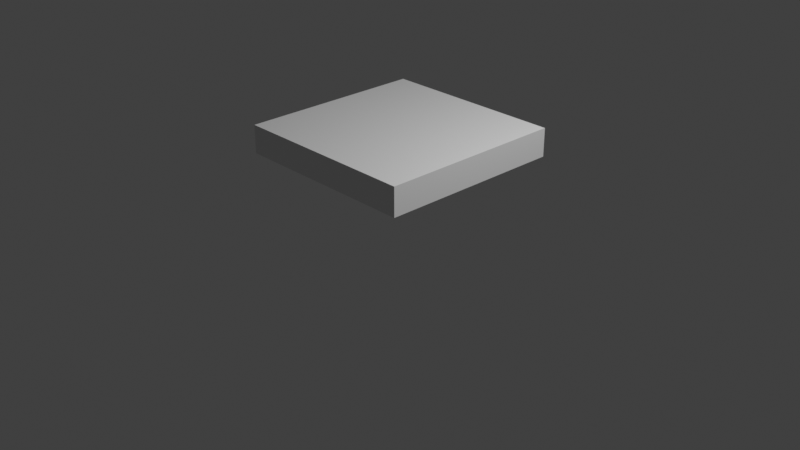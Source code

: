 # Source: multidecor_slatted_ceiling.blend  (saved by Blender 3.0.42; exported with 4.5.12 LTS)
import bpy
from mathutils import Matrix  # noqa: F401  (used for matrix-valued properties, if any)

bpy.ops.wm.read_factory_settings(use_empty=True)
scene = bpy.context.scene
scene.name = 'Scene'

# ---- collections
col_collection = bpy.data.collections.new('Collection'); scene.collection.children.link(col_collection)

# ---- materials (node trees are filled in below, after node groups)
mat_material = bpy.data.materials.new('Material')
mat_material.alpha_threshold = 0.0
mat_material.use_transparent_shadow = False
mat_material.line_color = (0.0, 0.0, 0.0, 1.0)

# ---- material node trees
mat_material.use_nodes = True; mat_material.node_tree.nodes.clear()
_N = mat_material.node_tree.nodes; _L = mat_material.node_tree.links
n0 = _N.new('ShaderNodeOutputMaterial'); n0.name = 'Material Output'; n0.location = (300, 300)
n1 = _N.new('ShaderNodeBsdfPrincipled'); n1.name = 'Principled BSDF'; n1.location = (10, 300)
n1.distribution = 'GGX'
n1.subsurface_method = 'RANDOM_WALK_SKIN'
n1.inputs[2].default_value = 0.4
n1.inputs[3].default_value = 1.45
n1.inputs[27].default_value = (0.0, 0.0, 0.0, 1.0)
n1.inputs[28].default_value = 1.0
_L.new(n1.outputs[0], n0.inputs[0])
n0.is_active_output = True

# ---- world
world_world = bpy.data.worlds.new('World'); scene.world = world_world
world_world.use_nodes = True; world_world.node_tree.nodes.clear()
_N = world_world.node_tree.nodes; _L = world_world.node_tree.links
n0 = _N.new('ShaderNodeOutputWorld'); n0.name = 'World Output'; n0.location = (300, 300)
n1 = _N.new('ShaderNodeBackground'); n1.name = 'Background'; n1.location = (10, 300)
n1.inputs[0].default_value = (0.05088, 0.05088, 0.05088, 1.0)
_L.new(n1.outputs[0], n0.inputs[0])
n0.is_active_output = True
world_world.color = (0.05088, 0.05088, 0.05088)
world_world.use_sun_shadow = False
world_world.sun_shadow_jitter_overblur = 0.0

# ---- cameras
cam_camera = bpy.data.cameras.new('Camera')
cam_camera.clip_end = 100.0
cam_camera.ortho_scale = 7.314

# ---- lights
light_light = bpy.data.lights.new('Light', 'POINT')
light_light.transmission_factor = 0.0
light_light.energy = 1000.0
light_light.shadow_soft_size = 0.1
light_light.shadow_maximum_resolution = 0.006
light_light.use_absolute_resolution = True

# ---- meshes
me_cube = bpy.data.meshes.new('Cube')
me_cube.from_pydata([(1.0, 1.0, 1.0), (1.0, 1.0, 0.7), (1.0, -1.0, 1.0), (1.0, -1.0, 0.7), (-1.0, 1.0, 1.0), (-1.0, 1.0, 0.7), (-1.0, -1.0, 1.0), (-1.0, -1.0, 0.7)], [], [(0, 4, 6, 2), (3, 2, 6, 7), (7, 6, 4, 5), (5, 1, 3, 7), (1, 0, 2, 3), (5, 4, 0, 1)])
_uv = me_cube.uv_layers.new(name='UVMap')
_uv.uv.foreach_set('vector', [1.0, 2.156, 0.0, 2.156, 0.0, 1.156, 1.0, 1.156, 1.0, 1.0, 1.0, 1.156, 0.0, 1.156, 0.0, 1.0, 0.0, 1.0, -0.1562, 1.0, -0.1562, 0.0, 0.0, 0.0, 0.0, 0.0, 1.0, 0.0, 1.0, 1.0, 0.0, 1.0, 1.0, 0.0, 1.156, 0.0, 1.156, 1.0, 1.0, 1.0, 0.0, 0.0, 0.0, -0.1562, 1.0, -0.1562, 1.0, 0.0])
me_cube.materials.append(mat_material)
me_cube.use_remesh_preserve_volume = False
me_cube.use_remesh_preserve_attributes = False
me_cube.use_mirror_vertex_groups = False
me_cube.update()

# ---- objects
ob_cube = bpy.data.objects.new('Cube', me_cube)
ob_light = bpy.data.objects.new('Light', light_light)
ob_camera = bpy.data.objects.new('Camera', cam_camera)

# ---- transforms, parenting, visibility, modifiers, constraints
ob_cube.location = (0.0, 0.0, 0.0)
ob_cube.lock_rotations_4d = False
ob_cube.empty_display_type = 'ARROWS'
ob_cube.lineart.crease_threshold = 0.0
ob_light.location = (4.076, 1.005, 5.904)
ob_light.rotation_euler = (0.6503, 0.05522, 1.866)
ob_light.lock_rotations_4d = False
ob_light.empty_display_type = 'ARROWS'
ob_light.color = (0.0, 0.0, 0.0, 0.0)
ob_light.lineart.crease_threshold = 0.0
ob_camera.location = (7.359, -6.926, 4.958)
ob_camera.rotation_euler = (1.109, 0.0, 0.8149)
ob_camera.lock_rotations_4d = False
ob_camera.empty_display_type = 'ARROWS'
ob_camera.color = (0.0, 0.0, 0.0, 0.0)
ob_camera.display_type = 'WIRE'
ob_camera.lineart.crease_threshold = 0.0

# ---- collection membership
col_collection.objects.link(ob_cube)
col_collection.objects.link(ob_light)
col_collection.objects.link(ob_camera)

# ---- scene / render settings (as saved in the file)
scene.camera = ob_camera
scene.frame_start = 1; scene.frame_end = 250; scene.frame_set(1)
scene.render.engine = 'BLENDER_EEVEE_NEXT'
scene.cycles.sampling_pattern = 'TABULATED_SOBOL'
scene.cycles.use_light_tree = False
scene.view_settings.view_transform = 'Standard'
bpy.context.view_layer.update()
